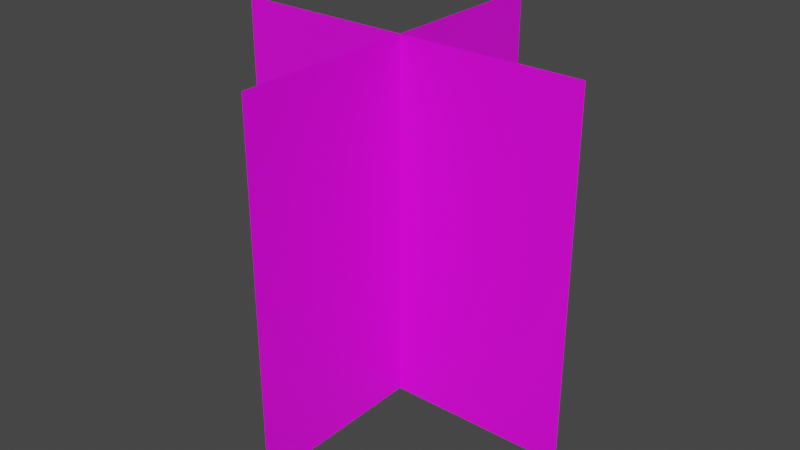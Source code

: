 # Source: grass01.blend  (saved by Blender 3.5.10; exported with 4.5.12 LTS)
import bpy
from mathutils import Matrix  # noqa: F401  (used for matrix-valued properties, if any)

bpy.ops.wm.read_factory_settings(use_empty=True)
scene = bpy.context.scene
scene.name = 'Scene'

# ---- collections
col_collection = bpy.data.collections.new('Collection'); scene.collection.children.link(col_collection)

# ---- images (referenced by path relative to the original .blend; pixels are not part of the script)
import os
ASSET_DIR = os.environ.get("B2B_ASSET_DIR", "")  # directory of the original .blend (textures are referenced by path, not embedded)
HERE = os.path.dirname(os.path.abspath(__file__))  # packed textures are extracted next to this script under _unpacked/

def load_image(name, relpath, width, height, colorspace="sRGB"):
    """Load a texture the original file referenced (path relative to the .blend, or extracted next to this script)."""
    p = next((c for c in (os.path.join(HERE, relpath), os.path.join(ASSET_DIR, relpath)) if relpath and os.path.exists(c)), "")
    if p:
        img = bpy.data.images.load(p, check_existing=True)
        img.name = name
    else:  # same state as the original file: an image datablock whose file is absent (Cycles renders it pink)
        img = bpy.data.images.new(name, width, height)
        img.source = "FILE"
        img.filepath = "//" + (relpath or name)
    img.colorspace_settings.name = colorspace
    return img
img_acewindou_a_pale_grenn_colour_grass_texture_6985b2df_c5a3_44fe = load_image('acewindou_a_pale_grenn_colour_grass_texture_6985b2df-c5a3-44fe-', 'acewindou_a_pale_grenn_colour_grass_texture_6985b2df-c5a3-44fe-b192-5e8f28d86097.png', 1024, 1024, 'sRGB')

# ---- materials (node trees are filled in below, after node groups)
mat_material_001 = bpy.data.materials.new('Material.001')
mat_material_001.use_transparent_shadow = False

# ---- material node trees
mat_material_001.use_nodes = True; mat_material_001.node_tree.nodes.clear()
_N = mat_material_001.node_tree.nodes; _L = mat_material_001.node_tree.links
n0 = _N.new('ShaderNodeBsdfPrincipled'); n0.name = 'Principled BSDF'; n0.location = (10, 300)
n0.distribution = 'GGX'
n0.subsurface_method = 'RANDOM_WALK_SKIN'
n0.inputs[3].default_value = 1.45
n0.inputs[27].default_value = (0.0, 0.0, 0.0, 1.0)
n0.inputs[28].default_value = 1.0
n1 = _N.new('ShaderNodeOutputMaterial'); n1.name = 'Material Output'; n1.location = (300, 300)
n2 = _N.new('ShaderNodeTexImage'); n2.name = 'Image Texture'; n2.location = (-280, 280)
n2.image = img_acewindou_a_pale_grenn_colour_grass_texture_6985b2df_c5a3_44fe
_L.new(n0.outputs[0], n1.inputs[0])
_L.new(n2.outputs[0], n0.inputs[0])
n1.is_active_output = True

# ---- world
world_world = bpy.data.worlds.new('World'); scene.world = world_world
world_world.use_nodes = True; world_world.node_tree.nodes.clear()
_N = world_world.node_tree.nodes; _L = world_world.node_tree.links
n0 = _N.new('ShaderNodeOutputWorld'); n0.name = 'World Output'; n0.location = (300, 300)
n1 = _N.new('ShaderNodeBackground'); n1.name = 'Background'; n1.location = (10, 300)
n1.inputs[0].default_value = (0.05088, 0.05088, 0.05088, 1.0)
_L.new(n1.outputs[0], n0.inputs[0])
n0.is_active_output = True
world_world.color = (0.05088, 0.05088, 0.05088)
world_world.use_sun_shadow = False
world_world.sun_shadow_jitter_overblur = 0.0

# ---- meshes
me_plane = bpy.data.meshes.new('Plane')
me_plane.from_pydata([(-1.0, -1.0, 0.0), (1.0, -1.0, 0.0), (-1.0, 1.0, 0.0), (1.0, 1.0, 0.0)], [], [(0, 1, 3, 2)])
_uv = me_plane.uv_layers.new(name='UVMap')
_uv.uv.foreach_set('vector', [0.0, 0.0, 1.0, 0.0, 1.0, 1.0, 0.0, 1.0])
me_plane.materials.append(mat_material_001)
me_plane.update()
me_plane_001 = bpy.data.meshes.new('Plane.001')
me_plane_001.from_pydata([(-1.0, -1.0, 0.0), (1.0, -1.0, 0.0), (-1.0, 1.0, 0.0), (1.0, 1.0, 0.0)], [], [(0, 1, 3, 2)])
_uv = me_plane_001.uv_layers.new(name='UVMap')
_uv.uv.foreach_set('vector', [0.0, 0.0, 1.0, 0.0, 1.0, 1.0, 0.0, 1.0])
me_plane_001.materials.append(mat_material_001)
me_plane_001.update()

# ---- objects
ob_plane = bpy.data.objects.new('Plane', me_plane)
ob_plane_001 = bpy.data.objects.new('Plane.001', me_plane_001)

# ---- transforms, parenting, visibility, modifiers, constraints
ob_plane.location = (0.0, 0.0, 0.3)
ob_plane.rotation_euler = (1.571, -0.0, 0.0)
ob_plane.scale = (0.3, 0.3, 0.3)
ob_plane_001.location = (0.0, 0.0, 0.3)
ob_plane_001.rotation_euler = (1.571, -0.0, 1.571)
ob_plane_001.scale = (0.3, 0.3, 0.3)

# ---- collection membership
col_collection.objects.link(ob_plane)
col_collection.objects.link(ob_plane_001)

# ---- scene / render settings (as saved in the file)
scene.frame_start = 1; scene.frame_end = 250; scene.frame_set(1)
scene.render.engine = 'BLENDER_EEVEE_NEXT'
scene.cycles.sampling_pattern = 'TABULATED_SOBOL'
scene.view_settings.view_transform = 'Filmic'
bpy.context.view_layer.update()

# ---- added for rendering (the .blend has no active camera and no usable light): camera, sun
cam_auto = bpy.data.cameras.new('AutoCamera')
cam_auto.lens = 50.0
cam_auto.sensor_width = 36.0
cam_auto.clip_end = 1000.0
ob_auto_camera = bpy.data.objects.new('AutoCamera', cam_auto)
scene.collection.objects.link(ob_auto_camera)
ob_auto_camera.location = (0.961522, -1.15383, 1.06922)
ob_auto_camera.rotation_euler = (1.09748, -7.21219e-08, 0.694738)
scene.camera = ob_auto_camera
light_auto_sun = bpy.data.lights.new('AutoSun', 'SUN')
light_auto_sun.energy = 3.0
light_auto_sun.angle = 0.0523599
ob_auto_sun = bpy.data.objects.new('AutoSun', light_auto_sun)
scene.collection.objects.link(ob_auto_sun)
ob_auto_sun.rotation_euler = (0.872665, 0.174533, 0.523599)
bpy.context.view_layer.update()
